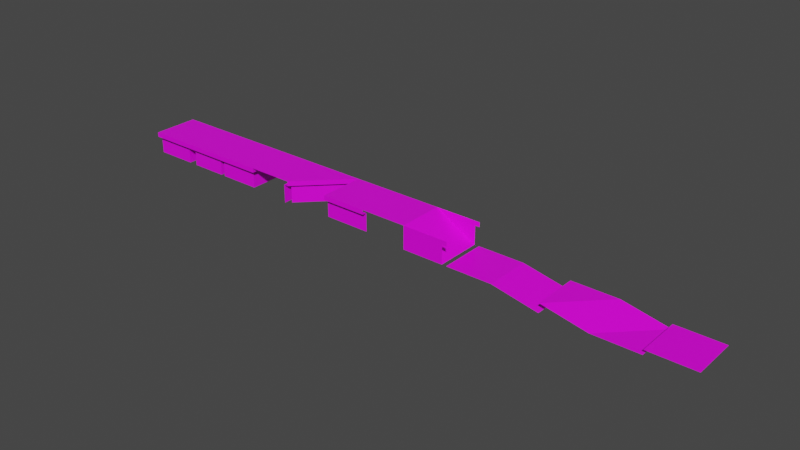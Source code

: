 # Source: Tiles.blend  (saved by Blender 2.82.7; exported with 4.5.12 LTS)
import bpy
from mathutils import Matrix  # noqa: F401  (used for matrix-valued properties, if any)

bpy.ops.wm.read_factory_settings(use_empty=True)
scene = bpy.context.scene
scene.name = 'Scene'

# ---- collections
col_collection = bpy.data.collections.new('Collection'); scene.collection.children.link(col_collection)

# ---- images (referenced by path relative to the original .blend; pixels are not part of the script)
import os
ASSET_DIR = os.environ.get("B2B_ASSET_DIR", "")  # directory of the original .blend (textures are referenced by path, not embedded)
HERE = os.path.dirname(os.path.abspath(__file__))  # packed textures are extracted next to this script under _unpacked/

def load_image(name, relpath, width, height, colorspace="sRGB"):
    """Load a texture the original file referenced (path relative to the .blend, or extracted next to this script)."""
    p = next((c for c in (os.path.join(HERE, relpath), os.path.join(ASSET_DIR, relpath)) if relpath and os.path.exists(c)), "")
    if p:
        img = bpy.data.images.load(p, check_existing=True)
        img.name = name
    else:  # same state as the original file: an image datablock whose file is absent (Cycles renders it pink)
        img = bpy.data.images.new(name, width, height)
        img.source = "FILE"
        img.filepath = "//" + (relpath or name)
    img.colorspace_settings.name = colorspace
    return img
img_endesga_32_1x_png = load_image('endesga-32-1x.png', 'endesga-32-1x.png', 1024, 1024, 'sRGB')

# ---- materials (node trees are filled in below, after node groups)
mat_material = bpy.data.materials.new('Material')
mat_material.alpha_threshold = 0.0
mat_material.use_transparent_shadow = False
mat_material.line_color = (0.0, 0.0, 0.0, 1.0)

# ---- material node trees
mat_material.use_nodes = True; mat_material.node_tree.nodes.clear()
_N = mat_material.node_tree.nodes; _L = mat_material.node_tree.links
n0 = _N.new('ShaderNodeOutputMaterial'); n0.name = 'Material Output'; n0.location = (300, 300)
n1 = _N.new('ShaderNodeBsdfPrincipled'); n1.name = 'Principled BSDF'; n1.location = (10, 300)
n1.distribution = 'GGX'
n1.subsurface_method = 'BURLEY'
n1.inputs[2].default_value = 0.4
n1.inputs[3].default_value = 1.45
n1.inputs[27].default_value = (0.0, 0.0, 0.0, 1.0)
n1.inputs[28].default_value = 1.0
n2 = _N.new('ShaderNodeTexImage'); n2.name = 'Image Texture.001'; n2.location = (-326, 244)
n2.image = img_endesga_32_1x_png
n2.interpolation = 'Closest'
_L.new(n1.outputs[0], n0.inputs[0])
_L.new(n2.outputs[0], n1.inputs[0])
n0.is_active_output = True

# ---- world
world_world = bpy.data.worlds.new('World'); scene.world = world_world
world_world.use_nodes = True; world_world.node_tree.nodes.clear()
_N = world_world.node_tree.nodes; _L = world_world.node_tree.links
n0 = _N.new('ShaderNodeOutputWorld'); n0.name = 'World Output'; n0.location = (300, 300)
n1 = _N.new('ShaderNodeBackground'); n1.name = 'Background'; n1.location = (10, 300)
n1.inputs[0].default_value = (0.05088, 0.05088, 0.05088, 1.0)
_L.new(n1.outputs[0], n0.inputs[0])
n0.is_active_output = True
world_world.color = (0.05088, 0.05088, 0.05088)
world_world.use_sun_shadow = False
world_world.sun_shadow_jitter_overblur = 0.0

# ---- meshes
me_hill_diagonal = bpy.data.meshes.new('Hill_Diagonal')
me_hill_diagonal.from_pydata([(-1.0, -1.0, 0.0), (-1.0, 1.0, 0.0), (1.0, 1.0, 0.0), (-1.0, -1.0, 0.0), (1.0, 1.0, 0.0), (-1.0, -1.0, -0.2), (1.0, 1.0, -0.2), (-1.0, -0.8, -0.2), (0.8, 1.0, -0.2), (-1.0, -0.8, -1.0), (0.8, 1.0, -1.0)], [], [(0, 2, 1), (2, 0, 3, 4), (4, 3, 5, 6), (6, 5, 7, 8), (8, 7, 9, 10)])
_uv = me_hill_diagonal.uv_layers.new(name='UVMap')
_uv.uv.foreach_set('vector', [0.5, 0.5781, 0.5, 0.5781, 0.5, 0.5781, 0.5, 0.5781, 0.5, 0.5781, 0.5, 0.5781, 0.5, 0.5781, 0.5, 0.5781, 0.5, 0.5781, 0.5, 0.5781, 0.5, 0.5781, 0.5, 0.5781, 0.5, 0.5781, 0.5, 0.5781, 0.5, 0.5781, 0.5, 0.8594, 0.5, 0.8594, 0.5, 0.8594, 0.5, 0.8594])
me_hill_diagonal.materials.append(mat_material)
me_hill_diagonal.use_remesh_preserve_volume = False
me_hill_diagonal.use_remesh_preserve_attributes = False
me_hill_diagonal.use_mirror_vertex_groups = False
me_hill_diagonal.update()
me_hill_1_edge = bpy.data.meshes.new('Hill_1_Edge')
me_hill_1_edge.from_pydata([(1.0, -1.0, 0.0), (1.0, 1.0, 0.0), (-1.0, -1.0, 0.0), (-1.0, 1.0, 0.0), (1.0, -1.0, 0.0), (1.0, 1.0, 0.0), (1.0, -1.0, 0.0), (1.0, 1.0, 0.0), (1.0, -1.0, 0.0), (1.0, 1.0, 0.0), (1.0, -1.0, 0.0), (1.0, 1.0, 0.0), (1.0, -1.0, -0.2), (1.0, 1.0, -0.2), (1.0, -1.0, -0.2), (1.0, 1.0, -0.2), (0.8, -1.0, -0.2), (0.8, 1.0, -0.2), (0.8, -1.0, -1.0), (0.8, 1.0, -1.0)], [], [(0, 1, 3, 2), (1, 0, 4, 5), (5, 4, 6, 7), (7, 6, 8, 9), (9, 8, 10, 11), (11, 10, 12, 13), (13, 12, 14, 15), (15, 14, 16, 17), (17, 16, 18, 19)])
_uv = me_hill_1_edge.uv_layers.new(name='UVMap')
_uv.uv.foreach_set('vector', [0.5, 0.5781, 0.5, 0.5781, 0.5, 0.5781, 0.5, 0.5781, 0.5, 0.5469, 0.5, 0.5469, 0.5, 0.5469, 0.5, 0.5469, 0.5, 0.5469, 0.5, 0.5469, 0.5, 0.5469, 0.5, 0.5469, 0.5, 0.5469, 0.5, 0.5469, 0.5, 0.5469, 0.5, 0.5469, 0.5, 0.5469, 0.5, 0.5469, 0.5, 0.5469, 0.5, 0.5469, 0.5, 0.5781, 0.5, 0.5781, 0.5, 0.5781, 0.5, 0.5781, 0.5, 0.5469, 0.5, 0.5469, 0.5, 0.5469, 0.5, 0.5469, 0.5, 0.5781, 0.5, 0.5781, 0.5, 0.5781, 0.5, 0.5781, 0.5, 0.8594, 0.5, 0.8594, 0.5, 0.8594, 0.5, 0.8594])
me_hill_1_edge.materials.append(mat_material)
me_hill_1_edge.use_remesh_preserve_volume = False
me_hill_1_edge.use_remesh_preserve_attributes = False
me_hill_1_edge.use_mirror_vertex_groups = False
me_hill_1_edge.update()
me_hill_corner = bpy.data.meshes.new('Hill_Corner')
me_hill_corner.from_pydata([(1.0, -1.0, 0.0), (1.0, 1.0, 0.0), (-1.0, -1.0, 0.0), (-1.0, 1.0, 0.0), (1.0, -1.0, 0.0), (1.0, 1.0, 0.0), (1.0, -1.0, 0.0), (1.0, 1.0, 0.0), (1.0, -1.0, 0.0), (1.0, 1.0, 0.0), (1.0, -1.0, 0.0), (1.0, 1.0, 0.0), (1.0, -1.0, -0.2), (1.0, 1.0, -0.2), (1.0, -1.0, -0.2), (1.0, 1.0, -0.2), (0.8, -0.8, -0.2), (0.8, 1.0, -0.2), (0.8, -0.8, -1.0), (0.8, 1.0, -1.0), (1.0, -1.0, 0.0), (1.0, -1.0, -0.2), (1.0, -1.0, -0.2), (0.8, -0.8, -0.2), (0.8, -0.8, -1.0), (1.0, -1.0, 0.0), (1.0, -1.0, -0.2), (1.0, -1.0, -0.2), (0.8, -0.8, -0.2), (0.8, -0.8, -1.0), (-1.0, -1.0, 0.0), (-1.0, -1.0, -0.2), (-1.0, -1.0, -0.2), (-1.0, -0.8, -0.2), (-1.0, -0.8, -1.0)], [], [(0, 1, 3, 2), (1, 0, 4, 5), (5, 4, 6, 7), (7, 6, 8, 9), (9, 8, 10, 11), (11, 10, 12, 13), (13, 12, 14, 15), (15, 14, 16, 17), (17, 16, 18, 19), (18, 16, 23, 24), (16, 14, 22, 23), (12, 10, 20, 21), (24, 23, 28, 29), (23, 22, 27, 28), (21, 20, 25, 26), (29, 28, 33, 34), (28, 27, 32, 33), (26, 25, 30, 31)])
_uv = me_hill_corner.uv_layers.new(name='UVMap')
_uv.uv.foreach_set('vector', [0.5, 0.5781, 0.5, 0.5781, 0.5, 0.5781, 0.5, 0.5781, 0.5, 0.5469, 0.5, 0.5469, 0.5, 0.5469, 0.5, 0.5469, 0.5, 0.5469, 0.5, 0.5469, 0.5, 0.5469, 0.5, 0.5469, 0.5, 0.5469, 0.5, 0.5469, 0.5, 0.5469, 0.5, 0.5469, 0.5, 0.5469, 0.5, 0.5469, 0.5, 0.5469, 0.5, 0.5469, 0.5, 0.5781, 0.5, 0.5781, 0.5, 0.5781, 0.5, 0.5781, 0.5, 0.5469, 0.5, 0.5469, 0.5, 0.5469, 0.5, 0.5469, 0.5, 0.5781, 0.5, 0.5781, 0.5, 0.5781, 0.5, 0.5781, 0.5, 0.8594, 0.5, 0.8594, 0.5, 0.8594, 0.5, 0.8594, 0.5, 0.5469, 0.5, 0.5469, 0.5, 0.5469, 0.5, 0.5469, 0.5, 0.5469, 0.5, 0.5469, 0.5, 0.5469, 0.5, 0.5469, 0.5, 0.5469, 0.5, 0.5469, 0.5, 0.5469, 0.5, 0.5469, 0.5, 0.5469, 0.5, 0.5469, 0.5, 0.5469, 0.5, 0.5469, 0.5, 0.5469, 0.5, 0.5469, 0.5, 0.5469, 0.5, 0.5469, 0.5, 0.5469, 0.5, 0.5469, 0.5, 0.5469, 0.5, 0.5469, 0.5, 0.8594, 0.5, 0.8594, 0.5, 0.8594, 0.5, 0.8594, 0.5, 0.5781, 0.5, 0.5781, 0.5, 0.5781, 0.5, 0.5781, 0.5, 0.5781, 0.5, 0.5781, 0.5, 0.5781, 0.5, 0.5781])
me_hill_corner.materials.append(mat_material)
me_hill_corner.use_remesh_preserve_volume = False
me_hill_corner.use_remesh_preserve_attributes = False
me_hill_corner.use_mirror_vertex_groups = False
me_hill_corner.update()
me_hill_3_edges = bpy.data.meshes.new('Hill_3_Edges')
me_hill_3_edges.from_pydata([(1.0, 1.0, 0.0), (-1.0, 1.0, 0.0), (1.0, -1.0, 0.0), (-1.0, -1.0, 0.0), (1.0, 1.0, 0.0), (-1.0, 1.0, 0.0), (1.0, 1.0, 0.0), (-1.0, 1.0, 0.0), (1.0, 1.0, 0.0), (-1.0, 1.0, 0.0), (1.0, 1.0, 0.0), (-1.0, 1.0, 0.0), (1.0, 1.0, -0.2), (-1.0, 1.0, -0.2), (1.0, 1.0, -0.2), (-1.0, 1.0, -0.2), (0.8, 0.8, -0.2), (-1.0, 0.8, -0.2), (0.8, 0.8, -1.0), (-1.0, 0.8, -1.0), (1.0, 1.0, 0.0), (1.0, 1.0, -0.2), (1.0, 1.0, -0.2), (0.8, 0.8, -0.2), (0.8, 0.8, -1.0), (1.0, 1.0, 0.0), (1.0, 1.0, -0.2), (1.0, 1.0, -0.2), (0.8, 0.8, -0.2), (0.8, 0.8, -1.0), (1.0, -1.0, 0.0), (-1.0, -1.0, 0.0), (1.0, -1.0, 0.0), (-1.0, -1.0, 0.0), (1.0, -1.0, 0.0), (1.0, 1.0, 0.0), (-1.0, -1.0, 0.0), (1.0, -1.0, 0.0), (-1.0, -1.0, 0.0), (1.0, -1.0, -0.2), (-1.0, -1.0, -0.2), (1.0, -1.0, -0.2), (-1.0, -1.0, -0.2), (0.8, -0.8, -0.2), (-1.0, -0.8, -0.2), (0.8, -0.8, -1.0), (-1.0, -0.8, -1.0), (1.0, -1.0, 0.0), (1.0, -1.0, -0.2), (1.0, -1.0, -0.2), (0.8, -0.8, -0.2), (0.8, -0.8, -1.0), (1.0, -1.0, 0.0), (1.0, -1.0, -0.2), (1.0, -1.0, -0.2), (0.8, -0.8, -0.2), (0.8, -0.8, -1.0)], [], [(3, 31, 30, 2), (1, 0, 4, 5), (5, 4, 6, 7), (7, 6, 8, 9), (9, 8, 10, 11), (11, 10, 12, 13), (13, 12, 14, 15), (15, 14, 16, 17), (17, 16, 18, 19), (18, 16, 23, 24), (16, 14, 22, 23), (12, 10, 20, 21), (24, 23, 28, 29), (23, 22, 27, 28), (21, 20, 25, 26), (36, 38, 37, 34), (33, 36, 34, 32), (31, 33, 32, 30), (26, 25, 35, 12), (28, 27, 12, 16), (29, 28, 16, 18), (0, 1, 5, 35), (38, 40, 39, 37), (40, 42, 41, 39), (42, 44, 43, 41), (44, 46, 45, 43), (45, 51, 50, 43), (43, 50, 49, 41), (39, 48, 47, 37), (51, 56, 55, 50), (50, 55, 54, 49), (48, 53, 52, 47), (53, 12, 35, 52), (55, 16, 12, 54), (56, 18, 16, 55), (2, 35, 5, 3)])
_uv = me_hill_3_edges.uv_layers.new(name='UVMap')
_uv.uv.foreach_set('vector', [0.5, 0.5469, 0.5, 0.5469, 0.5, 0.5469, 0.5, 0.5469, 0.5, 0.5469, 0.5, 0.5469, 0.5, 0.5469, 0.5, 0.5469, 0.5, 0.5469, 0.5, 0.5469, 0.5, 0.5469, 0.5, 0.5469, 0.5, 0.5469, 0.5, 0.5469, 0.5, 0.5469, 0.5, 0.5469, 0.5, 0.5469, 0.5, 0.5469, 0.5, 0.5469, 0.5, 0.5469, 0.5, 0.5781, 0.5, 0.5781, 0.5, 0.5781, 0.5, 0.5781, 0.5, 0.5469, 0.5, 0.5469, 0.5, 0.5469, 0.5, 0.5469, 0.5, 0.5781, 0.5, 0.5781, 0.5, 0.5781, 0.5, 0.5781, 0.5, 0.8594, 0.5, 0.8594, 0.5, 0.8594, 0.5, 0.8594, 0.5, 0.5469, 0.5, 0.5469, 0.5, 0.5469, 0.5, 0.5469, 0.5, 0.5469, 0.5, 0.5469, 0.5, 0.5469, 0.5, 0.5469, 0.5, 0.5469, 0.5, 0.5469, 0.5, 0.5469, 0.5, 0.5469, 0.5, 0.5469, 0.5, 0.5469, 0.5, 0.5469, 0.5, 0.5469, 0.5, 0.5469, 0.5, 0.5469, 0.5, 0.5469, 0.5, 0.5469, 0.5, 0.5469, 0.5, 0.5469, 0.5, 0.5469, 0.5, 0.5469, 0.5, 0.5469, 0.5, 0.5469, 0.5, 0.5469, 0.5, 0.5469, 0.5, 0.5469, 0.5, 0.5469, 0.5, 0.5469, 0.5, 0.5469, 0.5, 0.5469, 0.5, 0.5469, 0.5, 0.5469, 0.5, 0.5469, 0.5, 0.5781, 0.5, 0.5781, 0.5, 0.5781, 0.5, 0.5781, 0.5, 0.5781, 0.5, 0.5781, 0.5, 0.5781, 0.5, 0.5781, 0.5, 0.8594, 0.5, 0.8594, 0.5, 0.8594, 0.5, 0.8594, 0.5, 0.5781, 0.5, 0.5781, 0.5, 0.5781, 0.5, 0.5781, 0.5, 0.5781, 0.5, 0.5781, 0.5, 0.5781, 0.5, 0.5781, 0.5, 0.5469, 0.5, 0.5469, 0.5, 0.5469, 0.5, 0.5469, 0.5, 0.5781, 0.5, 0.5781, 0.5, 0.5781, 0.5, 0.5781, 0.5, 0.8594, 0.5, 0.8594, 0.5, 0.8594, 0.5, 0.8594, 0.5, 0.5469, 0.5, 0.5469, 0.5, 0.5469, 0.5, 0.5469, 0.5, 0.5469, 0.5, 0.5469, 0.5, 0.5469, 0.5, 0.5469, 0.5, 0.5469, 0.5, 0.5469, 0.5, 0.5469, 0.5, 0.5469, 0.5, 0.5469, 0.5, 0.5469, 0.5, 0.5469, 0.5, 0.5469, 0.5, 0.5469, 0.5, 0.5469, 0.5, 0.5469, 0.5, 0.5469, 0.5, 0.5469, 0.5, 0.5469, 0.5, 0.5469, 0.5, 0.5469, 0.5, 0.5781, 0.5, 0.5781, 0.5, 0.5781, 0.5, 0.5781, 0.5, 0.5781, 0.5, 0.5781, 0.5, 0.5781, 0.5, 0.5781, 0.5, 0.8594, 0.5, 0.8594, 0.5, 0.8594, 0.5, 0.8594, 0.5, 0.5781, 0.5, 0.5781, 0.5, 0.5781, 0.5, 0.5781])
me_hill_3_edges.materials.append(mat_material)
me_hill_3_edges.use_remesh_preserve_volume = False
me_hill_3_edges.use_remesh_preserve_attributes = False
me_hill_3_edges.use_mirror_vertex_groups = False
me_hill_3_edges.update()
me_hill_4_edges = bpy.data.meshes.new('Hill_4_Edges')
me_hill_4_edges.from_pydata([(-1.0, -1.0, 0.0), (1.0, -1.0, 0.0), (-1.0, 1.0, 0.0), (1.0, 1.0, 0.0), (-1.0, -1.0, 0.0), (1.0, -1.0, 0.0), (-1.0, -1.0, 0.0), (1.0, -1.0, 0.0), (-1.0, -1.0, 0.0), (1.0, -1.0, 0.0), (-1.0, -1.0, 0.0), (1.0, -1.0, 0.0), (-1.0, -1.0, -0.2), (1.0, -1.0, -0.2), (-1.0, -1.0, -0.2), (1.0, -1.0, -0.2), (-0.8, -0.8, -0.2), (0.8, -0.8, -0.2), (-0.8, -0.8, -1.0), (0.8, -0.8, -1.0), (-1.0, -1.0, 0.0), (-1.0, -1.0, -0.2), (-1.0, -1.0, -0.2), (-0.8, -0.8, -0.2), (-0.8, -0.8, -1.0), (-1.0, -1.0, 0.0), (-1.0, -1.0, -0.2), (-1.0, -1.0, -0.2), (-0.8, -0.8, -0.2), (-0.8, -0.8, -1.0), (-1.0, 1.0, 0.0), (1.0, -1.0, 0.0), (-1.0, 1.0, 0.0), (1.0, -1.0, -0.2), (-1.0, 1.0, 0.0), (-1.0, -1.0, 0.0), (1.0, -1.0, -0.2), (-1.0, 1.0, 0.0), (0.8, -0.8, -0.2), (-1.0, 1.0, -0.2), (0.8, -0.8, -1.0), (-1.0, 1.0, -0.2), (1.0, -1.0, 0.0), (-0.8, 0.8, -0.2), (1.0, -1.0, -0.2), (-0.8, 0.8, -1.0), (1.0, -1.0, -0.2), (-1.0, 1.0, 0.0), (-1.0, 1.0, -0.2), (-1.0, 1.0, -0.2), (-0.8, 0.8, -0.2), (-0.8, 0.8, -1.0), (-1.0, 1.0, 0.0), (-1.0, 1.0, -0.2), (-1.0, 1.0, -0.2), (-0.8, 0.8, -0.2), (-0.8, 0.8, -1.0), (1.0, 1.0, -0.2), (0.8, -0.8, -0.2), (0.8, -0.8, -1.0), (1.0, 1.0, 0.0), (1.0, 1.0, 0.0), (1.0, 1.0, 0.0), (1.0, -1.0, 0.0), (1.0, 1.0, 0.0), (1.0, 1.0, -0.2), (1.0, 1.0, -0.2), (0.8, 0.8, -0.2), (0.8, 0.8, -1.0), (1.0, 1.0, 0.0), (1.0, 1.0, -0.2), (1.0, 1.0, -0.2), (0.8, 0.8, -0.2), (0.8, 0.8, -1.0), (1.0, 1.0, 0.0), (1.0, 1.0, -0.2), (1.0, 1.0, -0.2), (0.8, 0.8, -0.2), (0.8, 0.8, -1.0)], [], [(69, 3, 30, 2), (63, 0, 4, 11), (11, 4, 6), (11, 6, 8), (11, 8, 10), (11, 10, 12, 44), (44, 12, 14), (44, 14, 16, 17), (17, 16, 18, 59), (18, 16, 23, 24), (16, 14, 22, 23), (12, 10, 20, 21), (24, 23, 28, 29), (23, 22, 27, 28), (21, 20, 25, 26), (3, 69, 37, 34), (61, 3, 34, 32), (3, 61, 32, 30), (26, 25, 35, 12), (28, 27, 12, 16), (29, 28, 16, 18), (63, 11, 5, 1), (69, 57, 39, 37), (57, 41, 39), (57, 72, 43, 41), (72, 68, 45, 43), (45, 51, 50, 43), (43, 50, 49, 41), (39, 48, 47, 37), (51, 56, 55, 50), (50, 55, 54, 49), (48, 53, 52, 47), (53, 12, 35, 52), (55, 16, 12, 54), (56, 18, 16, 55), (3, 60, 61), (61, 62, 3), (3, 62, 64, 69), (33, 44, 42, 31), (38, 58, 46, 36), (40, 59, 58, 38), (19, 40, 38, 17), (17, 59, 19), (44, 17, 15), (44, 15, 13), (11, 44, 13), (11, 9, 7), (2, 35, 11, 69), (17, 38, 36, 15), (13, 33, 31, 11), (11, 7, 5), (0, 63, 11, 35), (44, 13, 63, 42), (58, 17, 13, 46), (59, 19, 17, 58), (69, 64, 65, 57), (57, 65, 66), (57, 66, 67, 72), (72, 67, 68), (68, 67, 72, 73), (67, 66, 71, 72), (65, 64, 69, 70), (73, 72, 77, 78), (72, 71, 76, 77), (70, 69, 74, 75), (75, 74, 63, 13), (77, 76, 13, 17), (78, 77, 17, 19), (3, 69, 11, 63)])
_uv = me_hill_4_edges.uv_layers.new(name='UVMap')
_uv.uv.foreach_set('vector', [0.25, 0.2734, 0.5, 0.5469, 0.5, 0.5469, 0.5, 0.5469, 0.5, 0.5469, 0.5, 0.5469, 0.5, 0.5469, 0.5, 0.5469, 0.5, 0.5469, 0.5, 0.5469, 0.5, 0.5469, 0.5, 0.5469, 0.5, 0.5469, 0.5, 0.5469, 0.5, 0.5469, 0.5, 0.5469, 0.5, 0.5469, 0.5, 0.5781, 0.5, 0.5781, 0.5, 0.5781, 0.5, 0.5781, 0.25, 0.2734, 0.5, 0.5469, 0.5, 0.5469, 0.5, 0.5781, 0.5, 0.5781, 0.5, 0.5781, 0.5, 0.5781, 0.5, 0.8594, 0.5, 0.8594, 0.5, 0.8594, 0.5, 0.8594, 0.5, 0.5469, 0.5, 0.5469, 0.5, 0.5469, 0.5, 0.5469, 0.5, 0.5469, 0.5, 0.5469, 0.5, 0.5469, 0.5, 0.5469, 0.5, 0.5469, 0.5, 0.5469, 0.5, 0.5469, 0.5, 0.5469, 0.5, 0.5469, 0.5, 0.5469, 0.5, 0.5469, 0.5, 0.5469, 0.5, 0.5469, 0.5, 0.5469, 0.5, 0.5469, 0.5, 0.5469, 0.5, 0.5469, 0.5, 0.5469, 0.5, 0.5469, 0.5, 0.5469, 0.5, 0.5469, 0.25, 0.2734, 0.5, 0.5469, 0.5, 0.5469, 0.5, 0.5469, 0.5, 0.5469, 0.5, 0.5469, 0.5, 0.5469, 0.5, 0.5469, 0.5, 0.5469, 0.5, 0.5469, 0.5, 0.5469, 0.5, 0.5781, 0.5, 0.5781, 0.5, 0.5781, 0.5, 0.5781, 0.5, 0.5781, 0.5, 0.5781, 0.5, 0.5781, 0.5, 0.5781, 0.5, 0.8594, 0.5, 0.8594, 0.5, 0.8594, 0.5, 0.8594, 0.5, 0.5469, 0.5, 0.5469, 0.5, 0.5469, 0.5, 0.5469, 0.5, 0.5781, 0.5, 0.5781, 0.5, 0.5781, 0.5, 0.5781, 0.25, 0.2734, 0.5, 0.5469, 0.5, 0.5469, 0.5, 0.5781, 0.5, 0.5781, 0.5, 0.5781, 0.5, 0.5781, 0.5, 0.8594, 0.5, 0.8594, 0.5, 0.8594, 0.5, 0.8594, 0.5, 0.5469, 0.5, 0.5469, 0.5, 0.5469, 0.5, 0.5469, 0.5, 0.5469, 0.5, 0.5469, 0.5, 0.5469, 0.5, 0.5469, 0.5, 0.5469, 0.5, 0.5469, 0.5, 0.5469, 0.5, 0.5469, 0.5, 0.5469, 0.5, 0.5469, 0.5, 0.5469, 0.5, 0.5469, 0.5, 0.5469, 0.5, 0.5469, 0.5, 0.5469, 0.5, 0.5469, 0.5, 0.5469, 0.5, 0.5469, 0.5, 0.5469, 0.5, 0.5469, 0.5, 0.5781, 0.5, 0.5781, 0.5, 0.5781, 0.5, 0.5781, 0.5, 0.5781, 0.5, 0.5781, 0.5, 0.5781, 0.5, 0.5781, 0.5, 0.8594, 0.5, 0.8594, 0.5, 0.8594, 0.5, 0.8594, 0.5, 0.5469, 0.5, 0.5469, 0.5, 0.5469, 0.5, 0.5469, 0.5, 0.5469, 0.5, 0.5469, 0.5, 0.5469, 0.5, 0.5469, 0.5, 0.5469, 0.25, 0.2734, 0.5, 0.5469, 0.5, 0.5469, 0.5, 0.5469, 0.5, 0.5469, 0.5, 0.5469, 0.5, 0.5469, 0.5, 0.5469, 0.5, 0.5469, 0.5, 0.5469, 0.5, 0.5469, 0.5, 0.5469, 0.5, 0.5469, 0.5, 0.5469, 0.5, 0.5469, 0.5, 0.5469, 0.5, 0.5469, 0.5, 0.8594, 0.5, 0.8594, 0.5, 0.8594, 0.5, 0.5781, 0.5, 0.5781, 0.5, 0.5781, 0.25, 0.2734, 0.5, 0.5469, 0.5, 0.5469, 0.5, 0.5781, 0.5, 0.5781, 0.5, 0.5781, 0.5, 0.5469, 0.5, 0.5469, 0.5, 0.5469, 0.5, 0.5781, 0.5, 0.5781, 0.5, 0.5781, 0.5, 0.5781, 0.5, 0.5469, 0.5, 0.5469, 0.5, 0.5469, 0.5, 0.5469, 0.5, 0.5469, 0.5, 0.5469, 0.5, 0.5469, 0.5, 0.5469, 0.5, 0.5469, 0.5, 0.5469, 0.5, 0.5469, 0.5, 0.5781, 0.5, 0.5781, 0.5, 0.5781, 0.5, 0.5781, 0.5, 0.5781, 0.5, 0.5781, 0.5, 0.5781, 0.5, 0.5781, 0.5, 0.5781, 0.5, 0.5781, 0.5, 0.5781, 0.5, 0.5781, 0.5, 0.8594, 0.5, 0.8594, 0.5, 0.8594, 0.5, 0.8594, 0.5, 0.5781, 0.5, 0.5781, 0.5, 0.5781, 0.5, 0.5781, 0.25, 0.2734, 0.5, 0.5469, 0.5, 0.5469, 0.5, 0.5781, 0.5, 0.5781, 0.5, 0.5781, 0.5, 0.5781, 0.5, 0.8594, 0.5, 0.8594, 0.5, 0.8594, 0.5, 0.5469, 0.5, 0.5469, 0.5, 0.5469, 0.5, 0.5469, 0.5, 0.5469, 0.5, 0.5469, 0.5, 0.5469, 0.5, 0.5469, 0.5, 0.5469, 0.5, 0.5469, 0.5, 0.5469, 0.5, 0.5469, 0.5, 0.5469, 0.5, 0.5469, 0.5, 0.5469, 0.5, 0.5469, 0.5, 0.5469, 0.5, 0.5469, 0.5, 0.5469, 0.5, 0.5469, 0.5, 0.5469, 0.5, 0.5469, 0.5, 0.5469, 0.5, 0.5469, 0.5, 0.5781, 0.5, 0.5781, 0.5, 0.5781, 0.5, 0.5781, 0.5, 0.5781, 0.5, 0.5781, 0.5, 0.5781, 0.5, 0.5781, 0.5, 0.8594, 0.5, 0.8594, 0.5, 0.8594, 0.5, 0.8594, 0.5, 0.5781, 0.5, 0.5781, 0.5, 0.5781, 0.5, 0.5781])
me_hill_4_edges.materials.append(mat_material)
me_hill_4_edges.use_remesh_preserve_volume = False
me_hill_4_edges.use_remesh_preserve_attributes = False
me_hill_4_edges.use_mirror_vertex_groups = False
me_hill_4_edges.update()
me_hill_flat = bpy.data.meshes.new('Hill_Flat')
me_hill_flat.from_pydata([(-1.0, -1.0, 0.0), (1.0, -1.0, 0.0), (-1.0, 1.0, 0.0), (1.0, 1.0, 0.0)], [], [(0, 1, 3, 2)])
_uv = me_hill_flat.uv_layers.new(name='UVMap')
_uv.uv.foreach_set('vector', [0.5, 0.5781, 0.5, 0.5781, 0.5, 0.5781, 0.5, 0.5781])
me_hill_flat.materials.append(mat_material)
me_hill_flat.use_remesh_fix_poles = True
me_hill_flat.use_remesh_preserve_attributes = False
me_hill_flat.use_mirror_vertex_groups = False
me_hill_flat.update()
me_sand = bpy.data.meshes.new('Sand')
me_sand.from_pydata([(-1.0, -1.0, 0.0), (1.0, -1.0, 0.0), (-1.0, 1.0, 0.0), (1.0, 1.0, 0.0)], [], [(0, 1, 3, 2)])
_uv = me_sand.uv_layers.new(name='UVMap')
_uv.uv.foreach_set('vector', [0.5, 0.6406, 0.5, 0.6406, 0.5, 0.6406, 0.5, 0.6406])
me_sand.materials.append(mat_material)
me_sand.use_remesh_fix_poles = True
me_sand.use_remesh_preserve_attributes = False
me_sand.use_mirror_vertex_groups = False
me_sand.update()
me_sand_diagonal = bpy.data.meshes.new('Sand_Diagonal')
me_sand_diagonal.from_pydata([(-1.0, -1.0, 0.0), (1.0, -1.0, -0.4), (-1.0, 1.0, 0.0), (1.0, 1.0, 0.0)], [], [(0, 3, 2), (0, 1, 3)])
_uv = me_sand_diagonal.uv_layers.new(name='UVMap')
_uv.uv.foreach_set('vector', [0.5, 0.6406, 0.5, 0.6406, 0.5, 0.6406, 0.5, 0.6406, 0.5, 0.6406, 0.5, 0.6406])
me_sand_diagonal.materials.append(mat_material)
me_sand_diagonal.use_remesh_fix_poles = True
me_sand_diagonal.use_remesh_preserve_attributes = False
me_sand_diagonal.use_mirror_vertex_groups = False
me_sand_diagonal.update()
me_hill_opposite_edges = bpy.data.meshes.new('Hill_Opposite_Edges')
me_hill_opposite_edges.from_pydata([(1.0, 1.0, 0.0), (-1.0, 1.0, 0.0), (1.0, -1.0, 0.0), (-1.0, -1.0, 0.0), (1.0, 1.0, 0.0), (-1.0, 1.0, 0.0), (1.0, 1.0, 0.0), (-1.0, 1.0, 0.0), (1.0, 1.0, 0.0), (-1.0, 1.0, 0.0), (1.0, 1.0, 0.0), (-1.0, 1.0, 0.0), (1.0, 1.0, -0.2), (-1.0, 1.0, -0.2), (1.0, 1.0, -0.2), (-1.0, 1.0, -0.2), (1.0, 0.8, -0.2), (-1.0, 0.8, -0.2), (1.0, 0.8, -1.0), (-1.0, 0.8, -1.0), (1.0, -1.0, 0.0), (-1.0, -1.0, 0.0), (1.0, -1.0, 0.0), (-1.0, -1.0, 0.0), (1.0, -1.0, 0.0), (-1.0, -1.0, 0.0), (1.0, -1.0, 0.0), (-1.0, -1.0, 0.0), (1.0, -1.0, -0.2), (-1.0, -1.0, -0.2), (1.0, -1.0, -0.2), (-1.0, -1.0, -0.2), (1.0, -0.8, -0.2), (-1.0, -0.8, -0.2), (1.0, -0.8, -1.0), (-1.0, -0.8, -1.0)], [], [(3, 21, 20, 2), (1, 0, 4, 5), (5, 4, 6, 7), (7, 6, 8, 9), (9, 8, 10, 11), (11, 10, 12, 13), (13, 12, 14, 15), (15, 14, 16, 17), (17, 16, 18, 19), (0, 1, 5, 8), (21, 23, 22, 20), (23, 25, 24, 22), (25, 27, 26, 24), (27, 29, 28, 26), (29, 31, 30, 28), (31, 33, 32, 30), (33, 35, 34, 32), (2, 8, 5, 3)])
_uv = me_hill_opposite_edges.uv_layers.new(name='UVMap')
_uv.uv.foreach_set('vector', [0.5, 0.5469, 0.5, 0.5469, 0.5, 0.5469, 0.5, 0.5469, 0.5, 0.5469, 0.5, 0.5469, 0.5, 0.5469, 0.5, 0.5469, 0.5, 0.5469, 0.5, 0.5469, 0.5, 0.5469, 0.5, 0.5469, 0.5, 0.5469, 0.5, 0.5469, 0.5, 0.5469, 0.5, 0.5469, 0.5, 0.5469, 0.5, 0.5469, 0.5, 0.5469, 0.5, 0.5469, 0.5, 0.5781, 0.5, 0.5781, 0.5, 0.5781, 0.5, 0.5781, 0.5, 0.5469, 0.5, 0.5469, 0.5, 0.5469, 0.5, 0.5469, 0.5, 0.5781, 0.5, 0.5781, 0.5, 0.5781, 0.5, 0.5781, 0.5, 0.8594, 0.5, 0.8594, 0.5, 0.8594, 0.5, 0.8594, 0.5, 0.5781, 0.5, 0.5781, 0.5, 0.5781, 0.5, 0.5781, 0.5, 0.5469, 0.5, 0.5469, 0.5, 0.5469, 0.5, 0.5469, 0.5, 0.5469, 0.5, 0.5469, 0.5, 0.5469, 0.5, 0.5469, 0.5, 0.5469, 0.5, 0.5469, 0.5, 0.5469, 0.5, 0.5469, 0.5, 0.5781, 0.5, 0.5781, 0.5, 0.5781, 0.5, 0.5781, 0.5, 0.5469, 0.5, 0.5469, 0.5, 0.5469, 0.5, 0.5469, 0.5, 0.5781, 0.5, 0.5781, 0.5, 0.5781, 0.5, 0.5781, 0.5, 0.8594, 0.5, 0.8594, 0.5, 0.8594, 0.5, 0.8594, 0.5, 0.5781, 0.5, 0.5781, 0.5, 0.5781, 0.5, 0.5781])
me_hill_opposite_edges.materials.append(mat_material)
me_hill_opposite_edges.use_remesh_preserve_volume = False
me_hill_opposite_edges.use_remesh_preserve_attributes = False
me_hill_opposite_edges.use_mirror_vertex_groups = False
me_hill_opposite_edges.update()
me_hill_ramp = bpy.data.meshes.new('Hill_Ramp')
me_hill_ramp.from_pydata([(-1.0, -1.0, -1.0), (0.8, -1.0, -1.0), (-1.0, 1.0, 0.0), (0.8, 1.0, -1.0), (-1.0, -1.0, -0.2), (0.8, -1.0, -0.2), (0.8, -1.0, -0.2), (-1.0, -1.0, 0.0), (0.8, -1.0, 0.0), (1.0, -1.0, -0.2), (1.0, -1.0, 0.0), (-1.0, 1.0, -1.0), (0.8, -1.0, -1.0), (0.8, 1.0, -1.0), (-1.0, 1.0, -0.2), (0.8, 1.0, -0.2), (-1.0, 1.0, 0.0), (0.8, 1.0, 0.0), (1.0, 1.0, -0.2), (1.0, 1.0, 0.0)], [(5, 6)], [(7, 12, 3, 2), (1, 0, 4, 5), (5, 4, 7, 8), (5, 8, 10, 9), (13, 15, 14, 11), (15, 17, 16, 14), (15, 18, 19, 17)])
_uv = me_hill_ramp.uv_layers.new(name='UVMap')
_uv.uv.foreach_set('vector', [0.5, 0.5781, 0.5, 0.5781, 0.5, 0.5781, 0.5, 0.5781, 0.5, 0.8281, 0.5, 0.8281, 0.5, 0.8281, 0.5, 0.8281, 0.5, 0.5781, 0.5, 0.5781, 0.5, 0.5781, 0.5, 0.5781, 0.5, 0.5781, 0.5, 0.5781, 0.5, 0.5781, 0.5, 0.5781, 0.5, 0.8281, 0.5, 0.8281, 0.5, 0.8281, 0.5, 0.8281, 0.5, 0.5781, 0.5, 0.5781, 0.5, 0.5781, 0.5, 0.5781, 0.5, 0.5781, 0.5, 0.5781, 0.5, 0.5781, 0.5, 0.5781])
me_hill_ramp.materials.append(mat_material)
me_hill_ramp.use_remesh_fix_poles = True
me_hill_ramp.use_remesh_preserve_attributes = False
me_hill_ramp.use_mirror_vertex_groups = False
me_hill_ramp.update()
me_sand_edge = bpy.data.meshes.new('Sand_Edge')
me_sand_edge.from_pydata([(-1.0, -1.0, 0.0), (1.0, -1.0, -0.4), (-1.0, 1.0, 0.0), (1.0, 1.0, -0.4)], [], [(0, 1, 3, 2)])
_uv = me_sand_edge.uv_layers.new(name='UVMap')
_uv.uv.foreach_set('vector', [0.5, 0.6406, 0.5, 0.6406, 0.5, 0.6406, 0.5, 0.6406])
me_sand_edge.materials.append(mat_material)
me_sand_edge.use_remesh_fix_poles = True
me_sand_edge.use_remesh_preserve_attributes = False
me_sand_edge.use_mirror_vertex_groups = False
me_sand_edge.update()
me_water = bpy.data.meshes.new('Water')
me_water.from_pydata([(-1.0, -1.0, -0.2), (1.0, -1.0, -0.2), (-1.0, 1.0, -0.2), (1.0, 1.0, -0.2)], [], [(0, 1, 3, 2)])
_uv = me_water.uv_layers.new(name='UVMap')
_uv.uv.foreach_set('vector', [-2.5, 0.6094, 4.5, 0.6094, 4.5, 0.3906, -2.5, 0.3906])
me_water.materials.append(mat_material)
me_water.use_remesh_fix_poles = True
me_water.use_remesh_preserve_attributes = False
me_water.use_mirror_vertex_groups = False
me_water.update()
me_sand_diagonal_2 = bpy.data.meshes.new('Sand_Diagonal_2')
me_sand_diagonal_2.from_pydata([(-1.0, -1.0, -0.4), (1.0, -1.0, -0.4), (-1.0, 1.0, 0.0), (1.0, 1.0, -0.4)], [], [(0, 3, 2), (0, 1, 3)])
_uv = me_sand_diagonal_2.uv_layers.new(name='UVMap')
_uv.uv.foreach_set('vector', [0.5, 0.6406, 0.5, 0.6406, 0.5, 0.6406, 0.5, 0.6406, 0.5, 0.6406, 0.5, 0.6406])
me_sand_diagonal_2.materials.append(mat_material)
me_sand_diagonal_2.use_remesh_fix_poles = True
me_sand_diagonal_2.use_remesh_preserve_attributes = False
me_sand_diagonal_2.use_mirror_vertex_groups = False
me_sand_diagonal_2.update()

# ---- objects
ob_hill_diagonal = bpy.data.objects.new('Hill_Diagonal', me_hill_diagonal)
ob_hill_1_edge = bpy.data.objects.new('Hill_1_Edge', me_hill_1_edge)
ob_hill_corner = bpy.data.objects.new('Hill_Corner', me_hill_corner)
ob_hill_3_edges = bpy.data.objects.new('Hill_3_Edges', me_hill_3_edges)
ob_hill_4_edges = bpy.data.objects.new('Hill_4_Edges', me_hill_4_edges)
ob_hill_flat = bpy.data.objects.new('Hill_Flat', me_hill_flat)
ob_sand = bpy.data.objects.new('Sand', me_sand)
ob_sand_diagonal = bpy.data.objects.new('Sand_Diagonal', me_sand_diagonal)
ob_hill_opposite_edges = bpy.data.objects.new('Hill_Opposite_Edges', me_hill_opposite_edges)
ob_hill_ramp = bpy.data.objects.new('Hill_Ramp', me_hill_ramp)
ob_sand_edge = bpy.data.objects.new('Sand_Edge', me_sand_edge)
ob_water = bpy.data.objects.new('Water', me_water)
ob_sand_diagonal_2 = bpy.data.objects.new('Sand_Diagonal_2', me_sand_diagonal_2)

# ---- transforms, parenting, visibility, modifiers, constraints
ob_hill_diagonal.location = (-5.0, -1.0, 0.0)
ob_hill_diagonal.lock_rotations_4d = False
ob_hill_diagonal.empty_display_type = 'ARROWS'
ob_hill_diagonal.lineart.crease_threshold = 0.0
ob_hill_1_edge.location = (-7.0, -1.0, 0.0)
ob_hill_1_edge.lock_rotations_4d = False
ob_hill_1_edge.empty_display_type = 'ARROWS'
ob_hill_1_edge.lineart.crease_threshold = 0.0
ob_hill_corner.location = (-9.0, -1.0, 0.0)
ob_hill_corner.lock_rotations_4d = False
ob_hill_corner.empty_display_type = 'ARROWS'
ob_hill_corner.lineart.crease_threshold = 0.0
ob_hill_3_edges.location = (-13.0, -1.0, 0.0)
ob_hill_3_edges.lock_rotations_4d = False
ob_hill_3_edges.empty_display_type = 'ARROWS'
ob_hill_3_edges.lineart.crease_threshold = 0.0
ob_hill_4_edges.location = (-11.0, -1.0, 0.0)
ob_hill_4_edges.lock_rotations_4d = False
ob_hill_4_edges.empty_display_type = 'ARROWS'
ob_hill_4_edges.lineart.crease_threshold = 0.0
ob_hill_flat.location = (-1.0, -1.0, 0.0)
ob_hill_flat.lineart.crease_threshold = 0.0
ob_sand.location = (3.0, -1.0, -1.0)
ob_sand.lineart.crease_threshold = 0.0
ob_sand_diagonal.location = (7.0, -1.0, -1.0)
ob_sand_diagonal.lineart.crease_threshold = 0.0
ob_hill_opposite_edges.location = (-3.0, -1.0, 0.0)
ob_hill_opposite_edges.lock_rotations_4d = False
ob_hill_opposite_edges.empty_display_type = 'ARROWS'
ob_hill_opposite_edges.lineart.crease_threshold = 0.0
ob_hill_ramp.location = (1.0, -1.0, 0.0)
ob_hill_ramp.lineart.crease_threshold = 0.0
ob_sand_edge.location = (5.0, -1.0, -1.0)
ob_sand_edge.lineart.crease_threshold = 0.0
ob_water.location = (11.0, -1.0, -1.0)
ob_water.lineart.crease_threshold = 0.0
ob_sand_diagonal_2.location = (9.0, -1.0, -1.0)
ob_sand_diagonal_2.lineart.crease_threshold = 0.0

# ---- collection membership
col_collection.objects.link(ob_hill_diagonal)
col_collection.objects.link(ob_hill_1_edge)
col_collection.objects.link(ob_hill_corner)
col_collection.objects.link(ob_hill_3_edges)
col_collection.objects.link(ob_hill_4_edges)
col_collection.objects.link(ob_hill_flat)
col_collection.objects.link(ob_sand)
col_collection.objects.link(ob_sand_diagonal)
col_collection.objects.link(ob_hill_opposite_edges)
col_collection.objects.link(ob_hill_ramp)
col_collection.objects.link(ob_sand_edge)
col_collection.objects.link(ob_water)
col_collection.objects.link(ob_sand_diagonal_2)

# ---- scene / render settings (as saved in the file)
scene.frame_start = 1; scene.frame_end = 250; scene.frame_set(1)
scene.render.engine = 'BLENDER_EEVEE_NEXT'
scene.cycles.use_denoising = False
scene.cycles.samples = 128
scene.cycles.sampling_pattern = 'TABULATED_SOBOL'
scene.cycles.use_adaptive_sampling = False
scene.cycles.use_light_tree = False
scene.eevee.use_gtao = True
scene.eevee.use_raytracing = True
scene.view_settings.view_transform = 'Filmic'
bpy.context.view_layer.update()

# ---- added for rendering (the .blend has no active camera and no usable light): camera, sun
cam_auto = bpy.data.cameras.new('AutoCamera')
cam_auto.lens = 50.0
cam_auto.sensor_width = 36.0
cam_auto.clip_end = 1000.0
ob_auto_camera = bpy.data.objects.new('AutoCamera', cam_auto)
scene.collection.objects.link(ob_auto_camera)
ob_auto_camera.location = (23.1617, -29.994, 18.6293)
ob_auto_camera.rotation_euler = (1.09748, -7.21219e-08, 0.694738)
scene.camera = ob_auto_camera
light_auto_sun = bpy.data.lights.new('AutoSun', 'SUN')
light_auto_sun.energy = 3.0
light_auto_sun.angle = 0.0523599
ob_auto_sun = bpy.data.objects.new('AutoSun', light_auto_sun)
scene.collection.objects.link(ob_auto_sun)
ob_auto_sun.rotation_euler = (0.872665, 0.174533, 0.523599)
bpy.context.view_layer.update()
